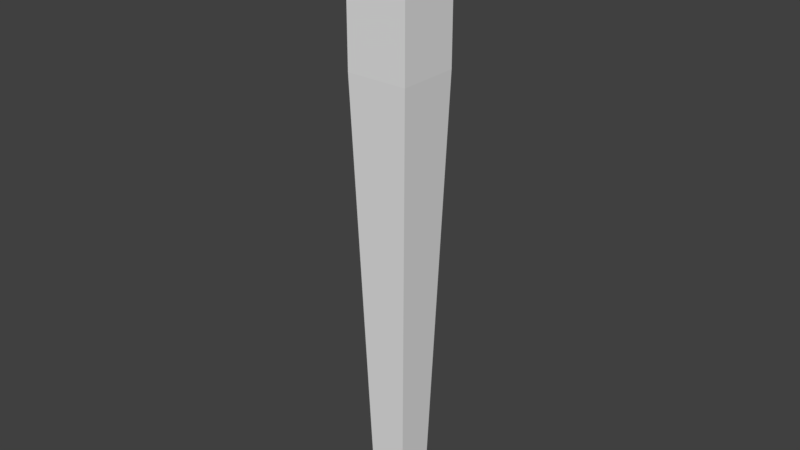 # Source: OWP_1480.blend  (saved by Blender 2.78.0; exported with 4.5.12 LTS)
import bpy
from mathutils import Matrix  # noqa: F401  (used for matrix-valued properties, if any)

bpy.ops.wm.read_factory_settings(use_empty=True)
scene = bpy.context.scene
scene.name = 'Scene'

# ---- collections
col_collection_1 = bpy.data.collections.new('Collection 1'); scene.collection.children.link(col_collection_1)

# ---- world
world_world = bpy.data.worlds.new('World'); scene.world = world_world
world_world.color = (0.05088, 0.05088, 0.05088)
world_world.use_sun_shadow = False
world_world.sun_shadow_jitter_overblur = 0.0
world_world.cycles.sampling_method = 'MANUAL'

# ---- meshes
me_owp_1480_3dsolid = bpy.data.meshes.new('OWP 1480 3dsolid')
me_owp_1480_3dsolid.from_pydata([(3.5, 3.5, 25.5), (3.5, 1e-06, 25.5), (2.75, 2.75, 1e-06), (2.75, 0.75, 1e-06), (3.5, 3.5, 34.5), (3.5, 1e-06, 34.5), (0.75, 2.75, 1e-06), (1e-06, 3.5, 25.5), (0.75, 0.75, 1e-06), (1e-06, 1e-06, 25.5), (1e-06, 3.5, 34.5), (1e-06, 1e-06, 34.5)], [], [(0, 1, 2), (1, 3, 2), (0, 4, 1), (4, 5, 1), (2, 6, 0), (6, 7, 0), (6, 8, 7), (8, 9, 7), (2, 3, 6), (3, 8, 6), (1, 9, 3), (9, 8, 3), (7, 10, 0), (10, 4, 0), (1, 5, 9), (5, 11, 9), (9, 11, 7), (11, 10, 7), (10, 11, 4), (11, 5, 4)])
_uv = me_owp_1480_3dsolid.uv_layers.new(name='UVMap')
_uv.uv.foreach_set('vector', [0.8, 0.7392, 0.6, 0.7392, 0.7571, 3.778e-09, 0.6, 0.7392, 0.6429, 0.0, 0.7571, 3.778e-09, 0.8, 0.7392, 0.8, 1.0, 0.6, 0.7392, 0.8, 1.0, 0.6, 1.0, 0.6, 0.7392, 0.4429, 1.036e-08, 0.5571, 0.0, 0.4, 0.7392, 0.5571, 0.0, 0.6, 0.7392, 0.4, 0.7392, 0.2429, 4.372e-09, 0.3571, 0.0, 0.2, 0.7392, 0.3571, 0.0, 0.4, 0.7392, 0.2, 0.7392, 0.8, 0.1014, 0.9143, 0.1014, 0.8, 0.1594, 0.9143, 0.1014, 0.9143, 0.1594, 0.8, 0.1594, 8.174e-08, 0.2608, 0.2, 0.2608, 0.04286, 1.0, 0.2, 0.2608, 0.1571, 1.0, 0.04286, 1.0, 0.6, 0.7392, 0.6, 1.0, 0.4, 0.7392, 0.6, 1.0, 0.4, 1.0, 0.4, 0.7392, 8.174e-08, 0.2608, 0.0, 0.0, 0.2, 0.2608, 0.0, 0.0, 0.2, 0.0, 0.2, 0.2608, 0.4, 0.7392, 0.4, 1.0, 0.2, 0.7392, 0.4, 1.0, 0.2, 1.0, 0.2, 0.7392, 1.0, 0.1014, 0.8, 0.1014, 1.0, 0.0, 0.8, 0.1014, 0.8, 2.073e-08, 1.0, 0.0])
me_owp_1480_3dsolid.materials.append(None)
me_owp_1480_3dsolid.use_remesh_preserve_volume = False
me_owp_1480_3dsolid.use_remesh_preserve_attributes = False
me_owp_1480_3dsolid.use_mirror_vertex_groups = False
me_owp_1480_3dsolid.update()

# ---- objects
ob_owp_1480 = bpy.data.objects.new('OWP 1480', me_owp_1480_3dsolid)

# ---- transforms, parenting, visibility, modifiers, constraints
ob_owp_1480.location = (0.0, 0.0, 0.0)
ob_owp_1480.scale = (0.0254, 0.0254, 0.0254)
ob_owp_1480.display_type = 'WIRE'
ob_owp_1480.lineart.crease_threshold = 0.0

# ---- collection membership
col_collection_1.objects.link(ob_owp_1480)

# ---- scene / render settings (as saved in the file)
scene.frame_start = 1; scene.frame_end = 250; scene.frame_set(1)
scene.render.engine = 'CYCLES'
scene.render.resolution_percentage = 50
scene.render.dither_intensity = 0.0
scene.cycles.use_denoising = False
scene.cycles.samples = 128
scene.cycles.sampling_pattern = 'TABULATED_SOBOL'
scene.cycles.light_sampling_threshold = 0.0
scene.cycles.use_adaptive_sampling = False
scene.cycles.use_light_tree = False
scene.cycles.caustics_reflective = False
scene.cycles.caustics_refractive = False
scene.cycles.blur_glossy = 0.0
scene.cycles.max_bounces = 6
scene.cycles.sample_clamp_direct = 1.0
scene.cycles.sample_clamp_indirect = 1.0
scene.view_settings.view_transform = 'Standard'
bpy.context.view_layer.update()

# ---- added for rendering (the .blend has no active camera and no usable light): camera, sun
cam_auto = bpy.data.cameras.new('AutoCamera')
cam_auto.lens = 50.0
cam_auto.sensor_width = 36.0
cam_auto.clip_end = 1000.0
ob_auto_camera = bpy.data.objects.new('AutoCamera', cam_auto)
scene.collection.objects.link(ob_auto_camera)
ob_auto_camera.location = (0.863526, -0.938441, 1.09341)
ob_auto_camera.rotation_euler = (1.09748, -7.21219e-08, 0.694738)
scene.camera = ob_auto_camera
light_auto_sun = bpy.data.lights.new('AutoSun', 'SUN')
light_auto_sun.energy = 3.0
light_auto_sun.angle = 0.0523599
ob_auto_sun = bpy.data.objects.new('AutoSun', light_auto_sun)
scene.collection.objects.link(ob_auto_sun)
ob_auto_sun.rotation_euler = (0.872665, 0.174533, 0.523599)
bpy.context.view_layer.update()
